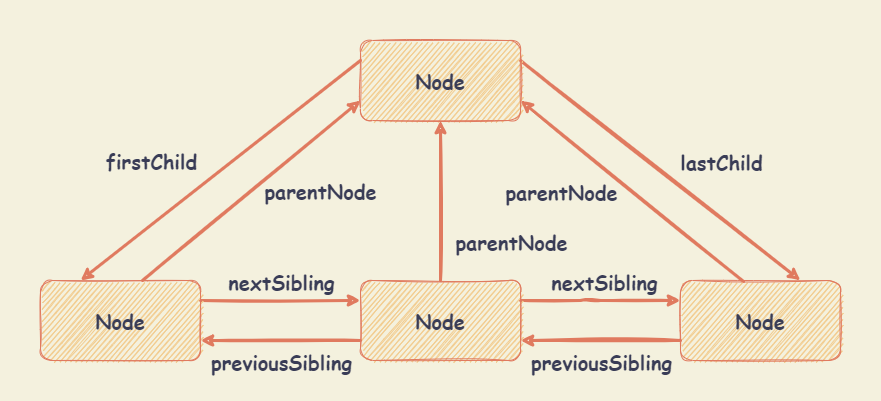

The diagram above was exported from draw.io. Its source (the exported page's mxGraphModel, read from the mxfile embedded in the PNG):
<mxGraphModel dx="1066" dy="675" grid="1" gridSize="10" guides="1" tooltips="1" connect="1" arrows="1" fold="1" page="1" pageScale="1" pageWidth="827" pageHeight="1169" background="#F4F1DE" math="0" shadow="0">
  <root>
    <mxCell id="0" />
    <mxCell id="1" parent="0" />
    <mxCell id="24" value="" style="rounded=0;whiteSpace=wrap;html=1;labelBackgroundColor=none;sketch=1;fontFamily=Comic Sans MS;fontSize=20;fontColor=#393C56;fillColor=none;strokeColor=none;" vertex="1" parent="1">
      <mxGeometry x="40" y="40" width="880" height="400" as="geometry" />
    </mxCell>
    <mxCell id="17" style="edgeStyle=none;rounded=1;sketch=1;orthogonalLoop=1;jettySize=auto;html=1;exitX=0;exitY=0.25;exitDx=0;exitDy=0;entryX=0.25;entryY=0;entryDx=0;entryDy=0;fontFamily=Comic Sans MS;fontSize=20;fontColor=#393C56;strokeColor=#E07A5F;strokeWidth=3;fillColor=#F2CC8F;" edge="1" parent="1" source="2" target="3">
      <mxGeometry relative="1" as="geometry" />
    </mxCell>
    <mxCell id="20" value="firstChild" style="edgeLabel;html=1;align=center;verticalAlign=middle;resizable=0;points=[];fontSize=20;fontFamily=Comic Sans MS;fontColor=#393C56;labelBackgroundColor=none;fontStyle=1" vertex="1" connectable="0" parent="17">
      <mxGeometry x="0.2139" y="3" relative="1" as="geometry">
        <mxPoint x="-42" y="-36" as="offset" />
      </mxGeometry>
    </mxCell>
    <mxCell id="19" style="edgeStyle=none;rounded=1;sketch=1;orthogonalLoop=1;jettySize=auto;html=1;exitX=1;exitY=0.25;exitDx=0;exitDy=0;entryX=0.75;entryY=0;entryDx=0;entryDy=0;fontFamily=Comic Sans MS;fontSize=20;fontColor=#393C56;strokeColor=#E07A5F;strokeWidth=3;fillColor=#F2CC8F;" edge="1" parent="1" source="2" target="5">
      <mxGeometry relative="1" as="geometry" />
    </mxCell>
    <mxCell id="23" value="lastChild" style="edgeLabel;html=1;align=center;verticalAlign=middle;resizable=0;points=[];fontSize=20;fontFamily=Comic Sans MS;fontColor=#393C56;labelBackgroundColor=none;fontStyle=1" vertex="1" connectable="0" parent="19">
      <mxGeometry x="0.2107" y="4" relative="1" as="geometry">
        <mxPoint x="28" y="-30" as="offset" />
      </mxGeometry>
    </mxCell>
    <mxCell id="2" value="Node" style="rounded=1;whiteSpace=wrap;html=1;sketch=1;fontColor=#393C56;strokeColor=#E07A5F;fillColor=#F2CC8F;fontFamily=Comic Sans MS;fontStyle=1;fontSize=20;" vertex="1" parent="1">
      <mxGeometry x="400" y="80" width="160" height="80" as="geometry" />
    </mxCell>
    <mxCell id="12" style="edgeStyle=orthogonalEdgeStyle;curved=0;rounded=1;sketch=1;orthogonalLoop=1;jettySize=auto;html=1;exitX=1;exitY=0.25;exitDx=0;exitDy=0;entryX=0;entryY=0.25;entryDx=0;entryDy=0;fontFamily=Comic Sans MS;fontSize=20;fontColor=#393C56;strokeColor=#E07A5F;strokeWidth=3;fillColor=#F2CC8F;" edge="1" parent="1" source="3" target="4">
      <mxGeometry relative="1" as="geometry" />
    </mxCell>
    <mxCell id="13" value="&lt;span style=&quot;&quot;&gt;nextSibling&lt;/span&gt;" style="edgeLabel;html=1;align=center;verticalAlign=middle;resizable=0;points=[];fontSize=20;fontFamily=Comic Sans MS;fontColor=#393C56;labelBackgroundColor=none;fontStyle=1" vertex="1" connectable="0" parent="12">
      <mxGeometry x="-0.325" y="3" relative="1" as="geometry">
        <mxPoint x="26" y="-17" as="offset" />
      </mxGeometry>
    </mxCell>
    <mxCell id="16" style="rounded=1;sketch=1;orthogonalLoop=1;jettySize=auto;html=1;exitX=0.638;exitY=0;exitDx=0;exitDy=0;entryX=0;entryY=0.75;entryDx=0;entryDy=0;fontFamily=Comic Sans MS;fontSize=20;fontColor=#393C56;strokeColor=#E07A5F;strokeWidth=3;fillColor=#F2CC8F;exitPerimeter=0;" edge="1" parent="1" source="3" target="2">
      <mxGeometry relative="1" as="geometry" />
    </mxCell>
    <mxCell id="21" value="parentNode" style="edgeLabel;html=1;align=center;verticalAlign=middle;resizable=0;points=[];fontSize=20;fontFamily=Comic Sans MS;fontColor=#393C56;labelBackgroundColor=none;fontStyle=1" vertex="1" connectable="0" parent="16">
      <mxGeometry x="0.1257" relative="1" as="geometry">
        <mxPoint x="55" y="11" as="offset" />
      </mxGeometry>
    </mxCell>
    <mxCell id="3" value="Node" style="rounded=1;whiteSpace=wrap;html=1;sketch=1;fontColor=#393C56;strokeColor=#E07A5F;fillColor=#F2CC8F;fontFamily=Comic Sans MS;fontStyle=1;fontSize=20;" vertex="1" parent="1">
      <mxGeometry x="80" y="320" width="160" height="80" as="geometry" />
    </mxCell>
    <mxCell id="6" style="edgeStyle=orthogonalEdgeStyle;curved=0;rounded=1;sketch=1;orthogonalLoop=1;jettySize=auto;html=1;exitX=0.5;exitY=0;exitDx=0;exitDy=0;entryX=0.5;entryY=1;entryDx=0;entryDy=0;fontFamily=Comic Sans MS;fontSize=20;fontColor=#393C56;strokeColor=#E07A5F;fillColor=#F2CC8F;strokeWidth=3;" edge="1" parent="1" source="4" target="2">
      <mxGeometry relative="1" as="geometry" />
    </mxCell>
    <mxCell id="7" value="parentNode" style="edgeLabel;html=1;align=center;verticalAlign=middle;resizable=0;points=[];fontSize=20;fontFamily=Comic Sans MS;fontColor=#393C56;labelBackgroundColor=none;fontStyle=1" vertex="1" connectable="0" parent="6">
      <mxGeometry x="-0.325" y="-1" relative="1" as="geometry">
        <mxPoint x="69" y="14" as="offset" />
      </mxGeometry>
    </mxCell>
    <mxCell id="8" style="edgeStyle=orthogonalEdgeStyle;curved=0;rounded=1;sketch=1;orthogonalLoop=1;jettySize=auto;html=1;exitX=1;exitY=0.25;exitDx=0;exitDy=0;entryX=0;entryY=0.25;entryDx=0;entryDy=0;fontFamily=Comic Sans MS;fontSize=20;fontColor=#393C56;strokeColor=#E07A5F;strokeWidth=3;fillColor=#F2CC8F;" edge="1" parent="1" source="4" target="5">
      <mxGeometry relative="1" as="geometry">
        <Array as="points">
          <mxPoint x="630" y="340" />
          <mxPoint x="630" y="340" />
        </Array>
      </mxGeometry>
    </mxCell>
    <mxCell id="9" value="nextSibling" style="edgeLabel;html=1;align=center;verticalAlign=middle;resizable=0;points=[];fontSize=20;fontFamily=Comic Sans MS;fontColor=#393C56;labelBackgroundColor=none;fontStyle=1" vertex="1" connectable="0" parent="8">
      <mxGeometry x="-0.3375" y="-1" relative="1" as="geometry">
        <mxPoint x="30" y="-21" as="offset" />
      </mxGeometry>
    </mxCell>
    <mxCell id="14" style="edgeStyle=orthogonalEdgeStyle;curved=0;rounded=1;sketch=1;orthogonalLoop=1;jettySize=auto;html=1;exitX=0;exitY=0.75;exitDx=0;exitDy=0;entryX=1;entryY=0.75;entryDx=0;entryDy=0;fontFamily=Comic Sans MS;fontSize=20;fontColor=#393C56;strokeColor=#E07A5F;strokeWidth=3;fillColor=#F2CC8F;" edge="1" parent="1" source="4" target="3">
      <mxGeometry relative="1" as="geometry" />
    </mxCell>
    <mxCell id="15" value="&lt;span style=&quot;font-weight: 700&quot;&gt;previousSibling&lt;/span&gt;" style="edgeLabel;html=1;align=center;verticalAlign=middle;resizable=0;points=[];fontSize=20;fontFamily=Comic Sans MS;fontColor=#393C56;labelBackgroundColor=none;" vertex="1" connectable="0" parent="14">
      <mxGeometry x="0.35" y="-2" relative="1" as="geometry">
        <mxPoint x="28" y="22" as="offset" />
      </mxGeometry>
    </mxCell>
    <mxCell id="4" value="Node" style="rounded=1;whiteSpace=wrap;html=1;sketch=1;fontColor=#393C56;strokeColor=#E07A5F;fillColor=#F2CC8F;fontFamily=Comic Sans MS;fontStyle=1;fontSize=20;" vertex="1" parent="1">
      <mxGeometry x="400" y="320" width="160" height="80" as="geometry" />
    </mxCell>
    <mxCell id="10" style="edgeStyle=orthogonalEdgeStyle;curved=0;rounded=1;sketch=1;orthogonalLoop=1;jettySize=auto;html=1;exitX=0;exitY=0.75;exitDx=0;exitDy=0;entryX=1;entryY=0.75;entryDx=0;entryDy=0;fontFamily=Comic Sans MS;fontSize=20;fontColor=#393C56;strokeColor=#E07A5F;strokeWidth=3;fillColor=#F2CC8F;" edge="1" parent="1" source="5" target="4">
      <mxGeometry relative="1" as="geometry" />
    </mxCell>
    <mxCell id="11" value="previousSibling" style="edgeLabel;html=1;align=center;verticalAlign=middle;resizable=0;points=[];fontSize=20;fontFamily=Comic Sans MS;fontColor=#393C56;labelBackgroundColor=none;fontStyle=1" vertex="1" connectable="0" parent="10">
      <mxGeometry x="0.3625" y="-1" relative="1" as="geometry">
        <mxPoint x="29" y="21" as="offset" />
      </mxGeometry>
    </mxCell>
    <mxCell id="18" style="edgeStyle=none;rounded=1;sketch=1;orthogonalLoop=1;jettySize=auto;html=1;exitX=0.394;exitY=0.013;exitDx=0;exitDy=0;entryX=1;entryY=0.75;entryDx=0;entryDy=0;fontFamily=Comic Sans MS;fontSize=20;fontColor=#393C56;strokeColor=#E07A5F;strokeWidth=3;fillColor=#F2CC8F;exitPerimeter=0;" edge="1" parent="1" source="5" target="2">
      <mxGeometry relative="1" as="geometry" />
    </mxCell>
    <mxCell id="22" value="parentNode" style="edgeLabel;html=1;align=center;verticalAlign=middle;resizable=0;points=[];fontSize=20;fontFamily=Comic Sans MS;fontColor=#393C56;labelBackgroundColor=none;fontStyle=1" vertex="1" connectable="0" parent="18">
      <mxGeometry x="0.1996" y="2" relative="1" as="geometry">
        <mxPoint x="-48" y="16" as="offset" />
      </mxGeometry>
    </mxCell>
    <mxCell id="5" value="Node" style="rounded=1;whiteSpace=wrap;html=1;sketch=1;fontColor=#393C56;strokeColor=#E07A5F;fillColor=#F2CC8F;fontFamily=Comic Sans MS;fontStyle=1;fontSize=20;" vertex="1" parent="1">
      <mxGeometry x="720" y="320" width="160" height="80" as="geometry" />
    </mxCell>
  </root>
</mxGraphModel>